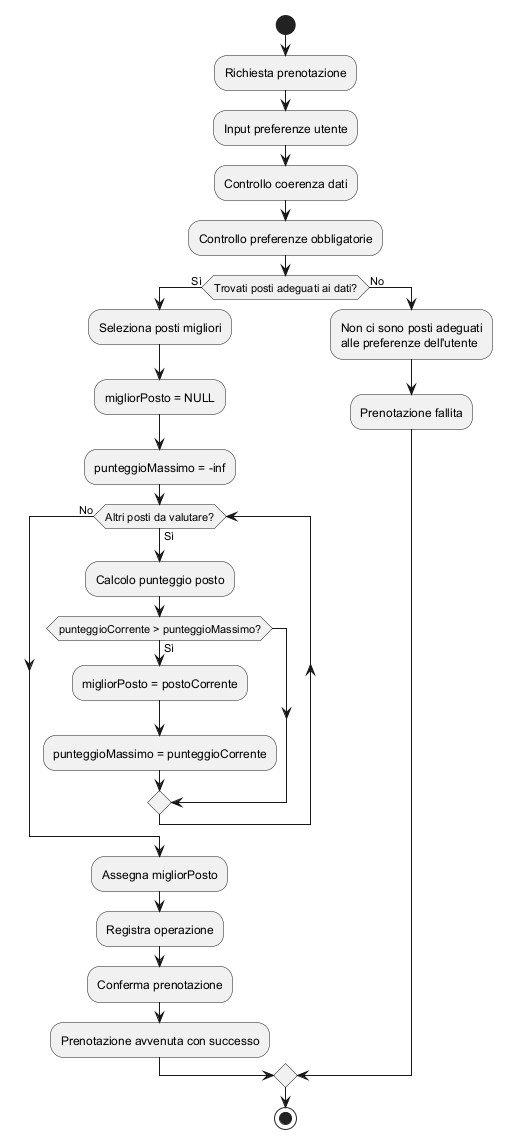

The diagram above was rendered by PlantUML. Its source (embedded in the PNG):
@startuml

start

:Richiesta prenotazione;
:Input preferenze utente;
:Controllo coerenza dati;
:Controllo preferenze obbligatorie;

if (Trovati posti adeguati ai dati?) then (Sì)

    :Seleziona posti migliori;

    :migliorPosto = NULL;
    :punteggioMassimo = -inf;

    while (Altri posti da valutare?) is (Sì)

        :Calcolo punteggio posto;

        if (punteggioCorrente > punteggioMassimo?) then (Sì)
            :migliorPosto = postoCorrente;
            :punteggioMassimo = punteggioCorrente;
        endif

    endwhile (No)

    :Assegna migliorPosto;
    :Registra operazione;
    :Conferma prenotazione;

    :Prenotazione avvenuta con successo;

else (No)

    :Non ci sono posti adeguati\nalle preferenze dell'utente;
    :Prenotazione fallita;

endif

stop

@enduml